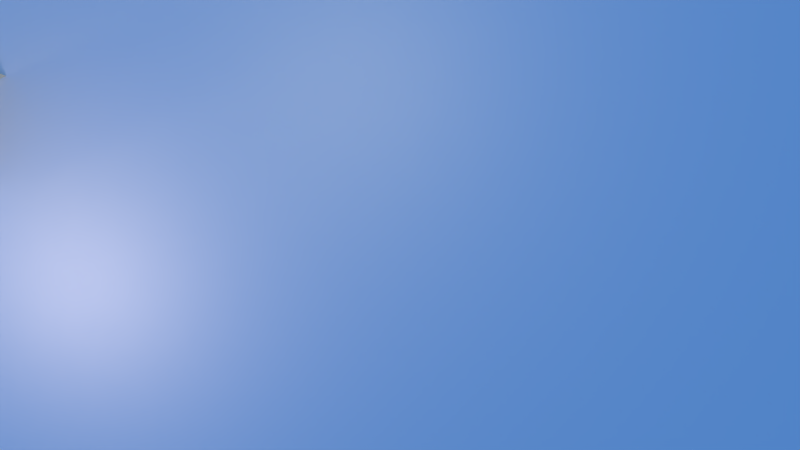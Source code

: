 # Source: output.blend  (saved by Blender 2.62.0; exported with 4.5.12 LTS)
import bpy
from mathutils import Matrix  # noqa: F401  (used for matrix-valued properties, if any)

bpy.ops.wm.read_factory_settings(use_empty=True)
scene = bpy.context.scene
scene.name = 'Scene'

# ---- collections
col_collection_1 = bpy.data.collections.new('Collection 1'); scene.collection.children.link(col_collection_1)
col_collection_3 = bpy.data.collections.new('Collection 3'); scene.collection.children.link(col_collection_3)
col_collection_3.hide_render = True
col_collection_3.hide_viewport = True
col_collection_13 = bpy.data.collections.new('Collection 13'); scene.collection.children.link(col_collection_13)
col_collection_13.hide_render = True
col_collection_13.hide_viewport = True
col_butterfly = bpy.data.collections.new('Butterfly')  # instanced only; not linked into the scene
col_rabbit = bpy.data.collections.new('Rabbit')  # instanced only; not linked into the scene

# ---- materials (node trees are filled in below, after node groups)
mat_texmat = bpy.data.materials.new('TexMat')
mat_texmat.alpha_threshold = 0.0
mat_texmat.use_transparent_shadow = False
mat_texmat.preview_render_type = 'FLAT'
mat_texmat.roughness = 0.5
mat_texmat.line_color = (0.0, 0.0, 0.0, 1.0)
mat_lightbeam = bpy.data.materials.new('lightbeam')
mat_lightbeam.alpha_threshold = 0.0
mat_lightbeam.use_transparent_shadow = False
mat_lightbeam.diffuse_color = (0.7189, 0.6269, 0.4272, 1.0)
mat_lightbeam.roughness = 0.5
mat_lightbeam.specular_intensity = 0.0

# ---- material node trees

# ---- world
world_world = bpy.data.worlds.new('World'); scene.world = world_world
world_world.color = (0.0883, 0.272, 0.704)
world_world.use_sun_shadow = False
world_world.sun_shadow_jitter_overblur = 0.0
world_world.cycles.sampling_method = 'MANUAL'
world_world.cycles.sample_map_resolution = 256

# ---- cameras
cam_camera_001 = bpy.data.cameras.new('Camera.001')
cam_camera_001.clip_end = 100.0
cam_camera_001.lens = 35.0
cam_camera_001.sensor_width = 32.0
cam_camera_001.sensor_height = 18.0
cam_camera_001.dof.focus_distance = 0.0
cam_camera_001.dof.aperture_fstop = 128.0

# ---- lights
light_point = bpy.data.lights.new('Point', 'POINT')
light_point.transmission_factor = 0.0
light_point.energy = 100.0
light_point.shadow_buffer_clip_start = 0.5
light_point.shadow_soft_size = 1.0
light_point.shadow_maximum_resolution = 0.006
light_point.use_absolute_resolution = True
light_point.cycles.use_multiple_importance_sampling = False
light_00_rim = bpy.data.lights.new('00-rim', 'SPOT')
light_00_rim.color = (0.8938, 0.6695, 0.4216)
light_00_rim.transmission_factor = 0.0
light_00_rim.cutoff_distance = 18.0
light_00_rim.energy = 168.1
light_00_rim.shadow_buffer_clip_start = 6.536
light_00_rim.shadow_soft_size = 1.0
light_00_rim.shadow_maximum_resolution = 0.006
light_00_rim.use_absolute_resolution = True
light_00_rim.spot_blend = 0.8851
light_00_rim.spot_size = 0.5551
light_00_rim.cycles.use_multiple_importance_sampling = False
light_spot_003 = bpy.data.lights.new('Spot.003', 'SPOT')
light_spot_003.color = (1.0, 0.7757, 0.3355)
light_spot_003.transmission_factor = 0.0
light_spot_003.cutoff_distance = 150.0
light_spot_003.energy = 156.8
light_spot_003.shadow_buffer_clip_start = 140.0
light_spot_003.shadow_soft_size = 1.0
light_spot_003.shadow_maximum_resolution = 0.006
light_spot_003.use_absolute_resolution = True
light_spot_003.spot_blend = 1.0
light_spot_003.spot_size = 0.4842
light_spot_003.cycles.use_multiple_importance_sampling = False
light_lamp_002 = bpy.data.lights.new('Lamp.002', 'POINT')
light_lamp_002.color = (1.0, 0.8569, 0.4098)
light_lamp_002.transmission_factor = 0.0
light_lamp_002.energy = 126.9
light_lamp_002.shadow_buffer_clip_start = 0.5
light_lamp_002.shadow_soft_size = 1.0
light_lamp_002.shadow_maximum_resolution = 0.006
light_lamp_002.use_absolute_resolution = True
light_lamp_002.cycles.use_multiple_importance_sampling = False
light_lamp_001 = bpy.data.lights.new('Lamp.001', 'POINT')
light_lamp_001.color = (1.0, 0.5632, 0.4098)
light_lamp_001.transmission_factor = 0.0
light_lamp_001.energy = 312.5
light_lamp_001.shadow_buffer_clip_start = 0.5
light_lamp_001.shadow_soft_size = 1.0
light_lamp_001.shadow_maximum_resolution = 0.006
light_lamp_001.use_absolute_resolution = True
light_lamp_001.cycles.use_multiple_importance_sampling = False
light_00_rim_005 = bpy.data.lights.new('00-rim.005', 'SPOT')
light_00_rim_005.color = (0.8938, 0.6695, 0.4216)
light_00_rim_005.transmission_factor = 0.0
light_00_rim_005.cutoff_distance = 18.0
light_00_rim_005.energy = 158.0
light_00_rim_005.shadow_buffer_clip_start = 6.536
light_00_rim_005.shadow_soft_size = 1.0
light_00_rim_005.shadow_maximum_resolution = 0.006
light_00_rim_005.use_absolute_resolution = True
light_00_rim_005.spot_blend = 0.8851
light_00_rim_005.spot_size = 0.5551
light_00_rim_005.cycles.use_multiple_importance_sampling = False
light_spot_004 = bpy.data.lights.new('Spot.004', 'SPOT')
light_spot_004.color = (1.0, 0.7757, 0.3355)
light_spot_004.transmission_factor = 0.0
light_spot_004.cutoff_distance = 150.0
light_spot_004.energy = 145.9
light_spot_004.shadow_buffer_clip_start = 140.0
light_spot_004.shadow_soft_size = 1.0
light_spot_004.shadow_maximum_resolution = 0.006
light_spot_004.use_absolute_resolution = True
light_spot_004.spot_blend = 1.0
light_spot_004.spot_size = 0.2617
light_spot_004.cycles.use_multiple_importance_sampling = False
light_lamp_003 = bpy.data.lights.new('Lamp.003', 'POINT')
light_lamp_003.color = (1.0, 0.5632, 0.4098)
light_lamp_003.transmission_factor = 0.0
light_lamp_003.energy = 312.5
light_lamp_003.shadow_buffer_clip_start = 0.5
light_lamp_003.shadow_soft_size = 1.0
light_lamp_003.shadow_maximum_resolution = 0.006
light_lamp_003.use_absolute_resolution = True
light_lamp_003.cycles.use_multiple_importance_sampling = False
light_lamp_004 = bpy.data.lights.new('Lamp.004', 'POINT')
light_lamp_004.color = (1.0, 0.5632, 0.4098)
light_lamp_004.transmission_factor = 0.0
light_lamp_004.energy = 312.5
light_lamp_004.shadow_buffer_clip_start = 0.5
light_lamp_004.shadow_soft_size = 1.0
light_lamp_004.shadow_maximum_resolution = 0.006
light_lamp_004.use_absolute_resolution = True
light_lamp_004.cycles.use_multiple_importance_sampling = False
light_lamp_005 = bpy.data.lights.new('Lamp.005', 'POINT')
light_lamp_005.color = (1.0, 0.8569, 0.4098)
light_lamp_005.transmission_factor = 0.0
light_lamp_005.energy = 53.61
light_lamp_005.shadow_buffer_clip_start = 0.5
light_lamp_005.shadow_soft_size = 1.0
light_lamp_005.shadow_maximum_resolution = 0.006
light_lamp_005.use_absolute_resolution = True
light_lamp_005.cycles.use_multiple_importance_sampling = False
light_lamp_006 = bpy.data.lights.new('Lamp.006', 'POINT')
light_lamp_006.color = (1.0, 0.8569, 0.4098)
light_lamp_006.transmission_factor = 0.0
light_lamp_006.energy = 312.5
light_lamp_006.shadow_buffer_clip_start = 0.5
light_lamp_006.shadow_soft_size = 1.0
light_lamp_006.shadow_maximum_resolution = 0.006
light_lamp_006.use_absolute_resolution = True
light_lamp_006.cycles.use_multiple_importance_sampling = False
light_lamp_007 = bpy.data.lights.new('Lamp.007', 'POINT')
light_lamp_007.color = (1.0, 0.8569, 0.4098)
light_lamp_007.transmission_factor = 0.0
light_lamp_007.energy = 53.61
light_lamp_007.shadow_buffer_clip_start = 0.5
light_lamp_007.shadow_soft_size = 1.0
light_lamp_007.shadow_maximum_resolution = 0.006
light_lamp_007.use_absolute_resolution = True
light_lamp_007.cycles.use_multiple_importance_sampling = False
light_lamp_008 = bpy.data.lights.new('Lamp.008', 'POINT')
light_lamp_008.color = (1.0, 0.8184, 0.6997)
light_lamp_008.transmission_factor = 0.0
light_lamp_008.energy = 312.5
light_lamp_008.shadow_buffer_clip_start = 0.5
light_lamp_008.shadow_soft_size = 1.0
light_lamp_008.shadow_maximum_resolution = 0.006
light_lamp_008.use_absolute_resolution = True
light_lamp_008.cycles.use_multiple_importance_sampling = False

# ---- meshes
me_plane = bpy.data.meshes.new('Plane')
me_plane.from_pydata([(1.0, 1.0, 0.0), (1.0, -1.0, 0.0), (-1.0, -1.0, 0.0), (-1.0, 1.0, 0.0)], [], [(0, 3, 2, 1)])
me_plane.materials.append(mat_texmat)
me_plane.use_remesh_preserve_volume = False
me_plane.use_remesh_preserve_attributes = False
me_plane.use_mirror_vertex_groups = False
me_plane.update()
me_sphere_006 = bpy.data.meshes.new('Sphere.006')
me_sphere_006.from_pydata([(-7.225, -16.21, 19.93), (-7.12, -15.82, 17.79), (-6.895, -14.71, 12.37), (-10.01, -14.55, 23.61), (-6.314, -16.04, 15.37), (-6.255, -15.48, 13.85), (-11.41, -12.97, 23.99), (-8.832, -15.35, 22.9), (-7.529, -16.16, 20.88), (-8.379, -13.21, 12.37), (0.1349, 0.5898, -1.642), (0.2342, 0.2457, -0.6478), (-0.2336, 1.026, -1.563), (0.08186, 0.3401, -0.4111), (-0.2192, 0.6183, -0.2839), (0.383, 0.3253, -1.469), (0.3761, 0.2594, -1.291), (-0.05581, 0.4339, -0.3282), (0.3083, 0.4153, -1.642), (-0.2918, 0.8433, -0.8599), (0.2697, 0.2399, -0.7587), (-6.827, -16.35, 18.77), (0.3162, 0.2233, -0.8941), (-6.372, -16.27, 16.49), (0.3694, 0.233, -1.16), (-7.246, -14.54, 13.82), (-0.2912, 0.8901, -0.8817), (-7.844, -16.21, 22.51), (0.003411, 0.4733, -0.6629), (-9.455, -14.93, 23.34), (0.009108, 0.3892, -0.3594), (-10.49, -14.09, 24.36), (-0.1113, 0.4872, -0.24), (-1.367, 1.055, -0.09437)], [], [(0, 8, 11, 20), (4, 16, 15, 5), (2, 18, 10, 9), (0, 20, 22, 21), (21, 22, 19, 1), (1, 19, 24, 23), (23, 24, 16, 4), (18, 2, 25, 26), (26, 25, 5, 15), (7, 13, 28, 27), (27, 28, 11, 8), (3, 17, 30, 29), (29, 30, 13, 7), (17, 3, 31, 32), (32, 31, 6, 14)])
me_sphere_006.polygons.foreach_set('use_smooth', [True] * 15)
me_sphere_006.materials.append(mat_lightbeam)
me_sphere_006.use_remesh_preserve_volume = False
me_sphere_006.use_remesh_preserve_attributes = False
me_sphere_006.use_mirror_vertex_groups = False
me_sphere_006.update()

# ---- curves / text
txt_text = bpy.data.curves.new('Text', 'FONT')
txt_text.dimensions = '2D'
txt_text.body = ' '
txt_text.use_path_clamp = True
txt_text.bevel_resolution = 0
txt_text.bevel_depth = 0.04
txt_text.align_x = 'CENTER'
cu_curve = bpy.data.curves.new('Curve', 'CURVE')
cu_curve.dimensions = '3D'
_sp = cu_curve.splines.new('BEZIER'); _sp.bezier_points.add(3)
_sp.bezier_points.foreach_set('co', [-0.03862, -0.2255, 0.0758, 0.1037, 0.2081, 0.07951, 0.1393, 0.6571, 0.1402, 0.3778, 1.091, 0.07344])
_sp.bezier_points.foreach_set('handle_left', [-0.2102, -0.4512, 0.09349, 0.1231, 0.09916, 0.04133, 0.06713, 0.4991, 0.165, 0.3057, 0.8644, 0.08425])
_sp.bezier_points.foreach_set('handle_right', [0.08804, -0.05901, 0.06275, 0.08206, 0.3297, 0.1221, 0.2249, 0.8445, 0.1108, 0.4164, 1.212, 0.06766])
for _p, _l, _r in zip(_sp.bezier_points, ['ALIGNED', 'ALIGNED', 'ALIGNED', 'ALIGNED'], ['ALIGNED', 'ALIGNED', 'ALIGNED', 'ALIGNED']): _p.handle_left_type = _l; _p.handle_right_type = _r
_sp.radius_interpolation = 'EASE'
_sp.order_u = 2
_sp.order_v = 2
cu_curve.use_path = True
cu_curve.use_path_follow = True
cu_curve.use_path_clamp = True
cu_curve.use_deform_bounds = True
cu_curve.use_radius = False
cu_curve.bevel_resolution = 0
cu_curve.eval_time = 0.7806
cu_curve.fill_mode = 'HALF'
cu_curve.twist_mode = 'Z_UP'
arm_butterflyrig = bpy.data.armatures.new('ButterflyRig')  # bones are not reproduced
arm_rabbitrig = bpy.data.armatures.new('RabbitRig')  # bones are not reproduced

# ---- objects
ob_camera = bpy.data.objects.new('Camera', cam_camera_001)
ob_point = bpy.data.objects.new('Point', light_point)
ob_mainmessage = bpy.data.objects.new('MainMessage', txt_text)
ob_plane = bpy.data.objects.new('Plane', me_plane)
ob_1rabbit = bpy.data.objects.new('1Rabbit', None)
ob_0butterfly = bpy.data.objects.new('0Butterfly', None)
ob_0butterflyproxy = bpy.data.objects.new('0ButterflyProxy', arm_butterflyrig)
ob_1rabbitproxy = bpy.data.objects.new('1RabbitProxy', arm_rabbitrig)
ob_lamp_001 = bpy.data.objects.new('Lamp.001', light_00_rim)
ob_lamp_002 = bpy.data.objects.new('Lamp.002', light_spot_003)
ob_lamp_003 = bpy.data.objects.new('Lamp.003', light_lamp_002)
ob_lamp_004 = bpy.data.objects.new('Lamp.004', light_lamp_001)
ob_lamp_005 = bpy.data.objects.new('Lamp.005', light_00_rim_005)
ob_lamp_006 = bpy.data.objects.new('Lamp.006', light_spot_004)
ob_lamp_007 = bpy.data.objects.new('Lamp.007', light_lamp_003)
ob_lamp_008 = bpy.data.objects.new('Lamp.008', light_lamp_004)
ob_lamp_009 = bpy.data.objects.new('Lamp.009', light_lamp_005)
ob_lamp_010 = bpy.data.objects.new('Lamp.010', light_lamp_006)
ob_lamp_011 = bpy.data.objects.new('Lamp.011', light_lamp_007)
ob_lamp_012 = bpy.data.objects.new('Lamp.012', light_lamp_008)
ob_lightbeam = bpy.data.objects.new('lightbeam', me_sphere_006)
ob_pos = bpy.data.objects.new('pos', None)
ob_butterflyprueba = bpy.data.objects.new('ButterflyPrueba', None)
ob_rabbitprueba = bpy.data.objects.new('RabbitPrueba', None)
ob_butterflyprueba_001 = bpy.data.objects.new('ButterflyPrueba.001', None)
ob_rabbitprueba_001 = bpy.data.objects.new('RabbitPrueba.001', None)
ob_0butterflyproxycurve = bpy.data.objects.new('0ButterflyProxyCurve', cu_curve)

# ---- transforms, parenting, visibility, modifiers, constraints
ob_camera.location = (7.707, -18.53, 4.0)
ob_camera.rotation_euler = (1.309, 0.0, 0.0)
ob_camera.lineart.crease_threshold = 0.0
ob_point.location = (7.707, -9.026, 5.0)
ob_point.lineart.crease_threshold = 0.0
ob_mainmessage.location = (7.707, -6.51, 2.5)
ob_mainmessage.rotation_euler = (1.571, 0.0, 0.0)
ob_mainmessage.scale = (0.3, 0.3, 0.3)
ob_mainmessage.lineart.crease_threshold = 0.0
ob_plane.location = (8.0, 2.0, 0.0)
ob_plane.rotation_euler = (1.571, 3.142, 0.0)
ob_plane.scale = (16.0, 9.0, 1.0)
ob_plane.lineart.crease_threshold = 0.0
ob_1rabbit.location = (1.68, -6.51, 0.0)
ob_1rabbit.empty_image_offset = (0.0, 0.0)
ob_1rabbit.lineart.crease_threshold = 0.0
ob_0butterfly.location = (14.17, -5.322, 0.5)
ob_0butterfly.scale = (2.0, 2.0, 2.0)
ob_0butterfly.empty_image_offset = (0.0, 0.0)
ob_0butterfly.lineart.crease_threshold = 0.0
ob_0butterflyproxy.location = (-0.2741, -2.079, 4.025)
ob_0butterflyproxy.lock_rotations_4d = False
ob_0butterflyproxy.empty_display_type = 'ARROWS'
ob_0butterflyproxy.color = (0.0, 0.0, 0.0, 1.0)
ob_0butterflyproxy.lineart.crease_threshold = 0.0
ob_1rabbitproxy.location = (0.6126, -2.385, 0.8572)
ob_1rabbitproxy.rotation_euler = (1.571, -5.96e-08, 5.96e-08)
ob_1rabbitproxy.lock_rotations_4d = False
ob_1rabbitproxy.empty_display_type = 'ARROWS'
ob_1rabbitproxy.color = (0.0, 0.0, 0.0, 1.0)
ob_1rabbitproxy.display_type = 'WIRE'
ob_1rabbitproxy.lineart.crease_threshold = 0.0
ob_lamp_001.location = (-6.759, 4.134, 11.02)
ob_lamp_001.rotation_euler = (-2.477, 3.166, 1.104)
ob_lamp_001.lock_rotations_4d = False
ob_lamp_001.empty_display_type = 'ARROWS'
ob_lamp_001.color = (0.0, 0.0, 0.0, 0.0)
ob_lamp_001.lineart.crease_threshold = 0.0
ob_lamp_002.location = (16.36, 15.42, 146.7)
ob_lamp_002.lock_rotations_4d = False
ob_lamp_002.empty_display_type = 'ARROWS'
ob_lamp_002.color = (0.0, 0.0, 0.0, 0.0)
ob_lamp_002.lineart.crease_threshold = 0.0
ob_lamp_003.location = (6.656, -2.712, 2.125)
ob_lamp_003.rotation_euler = (0.0, -0.0, 2.182)
ob_lamp_003.lock_rotations_4d = False
ob_lamp_003.empty_display_type = 'ARROWS'
ob_lamp_003.color = (0.0, 0.0, 0.0, 1.0)
ob_lamp_003.lineart.crease_threshold = 0.0
ob_lamp_004.location = (1.32, 26.22, 2.125)
ob_lamp_004.lock_rotations_4d = False
ob_lamp_004.empty_display_type = 'ARROWS'
ob_lamp_004.color = (0.0, 0.0, 0.0, 1.0)
ob_lamp_004.lineart.crease_threshold = 0.0
ob_lamp_005.location = (0.2447, -7.874, 11.02)
ob_lamp_005.rotation_euler = (-2.477, 3.166, 3.242)
ob_lamp_005.lock_rotations_4d = False
ob_lamp_005.empty_display_type = 'ARROWS'
ob_lamp_005.color = (0.0, 0.0, 0.0, 0.0)
ob_lamp_005.lineart.crease_threshold = 0.0
ob_lamp_006.location = (-9.85, -18.57, 146.7)
ob_lamp_006.rotation_euler = (0.0, -0.0, 2.182)
ob_lamp_006.lock_rotations_4d = False
ob_lamp_006.empty_display_type = 'ARROWS'
ob_lamp_006.color = (0.0, 0.0, 0.0, 0.0)
ob_lamp_006.lineart.crease_threshold = 0.0
ob_lamp_007.location = (1.205, 17.8, 2.125)
ob_lamp_007.lock_rotations_4d = False
ob_lamp_007.empty_display_type = 'ARROWS'
ob_lamp_007.color = (0.0, 0.0, 0.0, 1.0)
ob_lamp_007.lineart.crease_threshold = 0.0
ob_lamp_008.location = (11.5, 14.97, 2.177)
ob_lamp_008.lock_rotations_4d = False
ob_lamp_008.empty_display_type = 'ARROWS'
ob_lamp_008.color = (0.0, 0.0, 0.0, 1.0)
ob_lamp_008.lineart.crease_threshold = 0.0
ob_lamp_009.location = (-7.164, -5.366, 3.517)
ob_lamp_009.rotation_euler = (0.0, -0.0, 2.182)
ob_lamp_009.lock_rotations_4d = False
ob_lamp_009.empty_display_type = 'ARROWS'
ob_lamp_009.color = (0.0, 0.0, 0.0, 1.0)
ob_lamp_009.lineart.crease_threshold = 0.0
ob_lamp_010.location = (-15.2, -9.287, 2.125)
ob_lamp_010.rotation_euler = (0.0, -0.0, 2.182)
ob_lamp_010.lock_rotations_4d = False
ob_lamp_010.empty_display_type = 'ARROWS'
ob_lamp_010.color = (0.0, 0.0, 0.0, 1.0)
ob_lamp_010.lineart.crease_threshold = 0.0
ob_lamp_011.location = (-12.66, 8.805, 2.819)
ob_lamp_011.rotation_euler = (0.0, -0.0, 2.182)
ob_lamp_011.lock_rotations_4d = False
ob_lamp_011.empty_display_type = 'ARROWS'
ob_lamp_011.color = (0.0, 0.0, 0.0, 1.0)
ob_lamp_011.lineart.crease_threshold = 0.0
ob_lamp_012.location = (-0.2931, -1.938, -2.948)
ob_lamp_012.rotation_euler = (0.0, -0.0, 2.182)
ob_lamp_012.lock_rotations_4d = False
ob_lamp_012.empty_display_type = 'ARROWS'
ob_lamp_012.color = (0.0, 0.0, 0.0, 1.0)
ob_lamp_012.lineart.crease_threshold = 0.0
ob_lightbeam.location = (-3.679, -4.954, 4.609)
ob_lightbeam.rotation_euler = (1.336, -0.2611, 3.168)
ob_lightbeam.scale = (0.3779, 0.3779, 0.3779)
ob_lightbeam.lock_rotations_4d = False
ob_lightbeam.empty_display_type = 'ARROWS'
ob_lightbeam.color = (0.0, 0.0, 0.0, 1.0)
ob_lightbeam.lineart.crease_threshold = 0.0
_m = ob_lightbeam.modifiers.new('Subsurf', 'SUBSURF')
_m.uv_smooth = 'PRESERVE_CORNERS'
_m.quality = 2
_m.levels = 2
_m.show_only_control_edges = False
ob_pos.location = (-2.274, -0.3185, 3.445)
ob_pos.lock_rotations_4d = False
ob_pos.empty_display_type = 'ARROWS'
ob_pos.empty_image_offset = (0.0, 0.0)
ob_pos.color = (0.0, 0.0, 0.0, 1.0)
ob_pos.lineart.crease_threshold = 0.0
ob_butterflyprueba.parent = ob_0butterfly
ob_butterflyprueba.location = (-0.8326, -1.321, 0.516)
ob_butterflyprueba.lock_rotations_4d = False
ob_butterflyprueba.empty_display_type = 'ARROWS'
ob_butterflyprueba.empty_image_offset = (0.0, 0.0)
ob_butterflyprueba.color = (0.0, 0.0, 0.0, 1.0)
ob_butterflyprueba.show_instancer_for_render = False
ob_butterflyprueba.instance_type = 'COLLECTION'
ob_butterflyprueba.lineart.crease_threshold = 0.0
ob_rabbitprueba.parent = ob_1rabbit
ob_rabbitprueba.matrix_parent_inverse = Matrix(((1.0, 0.0, 0.0, -0.6348), (0.0, 1.0, 0.0, 2.158), (0.0, 0.0, 1.0, -0.8051), (0.0, 0.0, 0.0, 1.0)))
ob_rabbitprueba.location = (0.6126, -2.385, 0.8572)
ob_rabbitprueba.lock_rotations_4d = False
ob_rabbitprueba.empty_display_size = 0.01
ob_rabbitprueba.empty_image_offset = (0.0, 0.0)
ob_rabbitprueba.pass_index = 2
ob_rabbitprueba.color = (0.0, 0.0, 0.0, 1.0)
ob_rabbitprueba.show_instancer_for_render = False
ob_rabbitprueba.instance_type = 'COLLECTION'
ob_rabbitprueba.lineart.crease_threshold = 0.0
ob_butterflyprueba_001.location = (-0.2741, -2.079, 4.025)
ob_butterflyprueba_001.lock_rotations_4d = False
ob_butterflyprueba_001.empty_display_type = 'ARROWS'
ob_butterflyprueba_001.empty_image_offset = (0.0, 0.0)
ob_butterflyprueba_001.color = (0.0, 0.0, 0.0, 1.0)
ob_butterflyprueba_001.show_instancer_for_render = False
ob_butterflyprueba_001.instance_type = 'COLLECTION'
ob_butterflyprueba_001.lineart.crease_threshold = 0.0
ob_rabbitprueba_001.parent = ob_1rabbit
ob_rabbitprueba_001.matrix_parent_inverse = Matrix(((1.0, 0.0, 0.0, -0.6348), (0.0, 1.0, 0.0, 2.158), (0.0, 0.0, 1.0, -0.8051), (0.0, 0.0, 0.0, 1.0)))
ob_rabbitprueba_001.location = (0.6126, -2.385, 0.8572)
ob_rabbitprueba_001.lock_rotations_4d = False
ob_rabbitprueba_001.empty_display_size = 0.01
ob_rabbitprueba_001.empty_image_offset = (0.0, 0.0)
ob_rabbitprueba_001.pass_index = 2
ob_rabbitprueba_001.color = (0.0, 0.0, 0.0, 1.0)
ob_rabbitprueba_001.show_instancer_for_render = False
ob_rabbitprueba_001.instance_type = 'COLLECTION'
ob_rabbitprueba_001.lineart.crease_threshold = 0.0
ob_0butterflyproxycurve.location = (0.1793, -1.698, 3.566)
ob_0butterflyproxycurve.lock_rotations_4d = False
ob_0butterflyproxycurve.empty_display_type = 'ARROWS'
ob_0butterflyproxycurve.color = (0.0, 0.0, 0.0, 1.0)
ob_0butterflyproxycurve.lineart.crease_threshold = 0.0
ob_butterflyprueba.instance_collection = col_butterfly
ob_rabbitprueba.instance_collection = col_rabbit
ob_butterflyprueba_001.instance_collection = col_butterfly
ob_rabbitprueba_001.instance_collection = col_rabbit

# ---- collection membership
col_collection_1.objects.link(ob_camera)
col_collection_1.objects.link(ob_point)
col_collection_1.objects.link(ob_mainmessage)
col_collection_1.objects.link(ob_plane)
col_collection_1.objects.link(ob_1rabbit)
col_collection_1.objects.link(ob_0butterfly)
col_collection_1.objects.link(ob_0butterflyproxy)
col_collection_1.objects.link(ob_1rabbitproxy)
col_collection_1.objects.link(ob_lamp_001)
col_collection_1.objects.link(ob_lamp_002)
col_collection_1.objects.link(ob_lamp_003)
col_collection_1.objects.link(ob_lamp_004)
col_collection_1.objects.link(ob_lamp_005)
col_collection_1.objects.link(ob_lamp_006)
col_collection_1.objects.link(ob_lamp_007)
col_collection_1.objects.link(ob_lamp_008)
col_collection_1.objects.link(ob_lamp_009)
col_collection_1.objects.link(ob_lamp_010)
col_collection_1.objects.link(ob_lamp_011)
col_collection_1.objects.link(ob_lamp_012)
col_collection_1.objects.link(ob_lightbeam)
col_collection_1.objects.link(ob_pos)
col_collection_1.objects.link(ob_butterflyprueba)
col_collection_1.objects.link(ob_rabbitprueba)
col_collection_3.objects.link(ob_butterflyprueba_001)
col_collection_3.objects.link(ob_rabbitprueba_001)
col_collection_13.objects.link(ob_0butterflyproxycurve)

# ---- scene / render settings (as saved in the file)
scene.camera = ob_camera
scene.frame_start = 1; scene.frame_end = 120; scene.frame_set(1)
scene.render.engine = 'BLENDER_EEVEE_NEXT'
scene.render.image_settings.color_mode = 'RGB'
scene.render.image_settings.compression = 90
scene.render.resolution_percentage = 50
scene.render.dither_intensity = 0.0
scene.render.bake_margin = 2
scene.render.bake_bias = 0.0
scene.cycles.use_denoising = False
scene.cycles.samples = 10
scene.cycles.sampling_pattern = 'TABULATED_SOBOL'
scene.cycles.light_sampling_threshold = 0.0
scene.cycles.use_adaptive_sampling = False
scene.cycles.use_light_tree = False
scene.cycles.blur_glossy = 0.0
scene.cycles.volume_bounces = 1
scene.cycles.pixel_filter_type = 'GAUSSIAN'
scene.cycles.sample_clamp_indirect = 0.0
scene.view_settings.view_transform = 'Standard'
bpy.context.view_layer.update()
